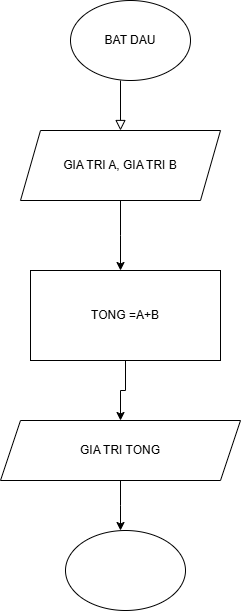

The diagram above was exported from draw.io. Its source (the exported page's mxGraphModel, read from the mxfile embedded in the PNG):
<mxGraphModel dx="880" dy="468" grid="1" gridSize="10" guides="1" tooltips="1" connect="1" arrows="1" fold="1" page="1" pageScale="1" pageWidth="827" pageHeight="1169" math="0" shadow="0">
  <root>
    <mxCell id="WIyWlLk6GJQsqaUBKTNV-0" />
    <mxCell id="WIyWlLk6GJQsqaUBKTNV-1" parent="WIyWlLk6GJQsqaUBKTNV-0" />
    <mxCell id="WIyWlLk6GJQsqaUBKTNV-2" value="" style="rounded=0;html=1;jettySize=auto;orthogonalLoop=1;fontSize=11;endArrow=block;endFill=0;endSize=8;strokeWidth=1;shadow=0;labelBackgroundColor=none;edgeStyle=orthogonalEdgeStyle;" parent="WIyWlLk6GJQsqaUBKTNV-1" edge="1">
      <mxGeometry relative="1" as="geometry">
        <mxPoint x="220" y="120" as="sourcePoint" />
        <mxPoint x="220" y="170" as="targetPoint" />
      </mxGeometry>
    </mxCell>
    <mxCell id="1I4pW4-JNBlnehjM1AWc-0" value="&lt;font style=&quot;vertical-align: inherit;&quot;&gt;&lt;font style=&quot;vertical-align: inherit;&quot;&gt;BAT DAU&lt;/font&gt;&lt;/font&gt;" style="ellipse;whiteSpace=wrap;html=1;" vertex="1" parent="WIyWlLk6GJQsqaUBKTNV-1">
      <mxGeometry x="170" y="40" width="120" height="80" as="geometry" />
    </mxCell>
    <mxCell id="1I4pW4-JNBlnehjM1AWc-2" value="" style="edgeStyle=orthogonalEdgeStyle;rounded=0;orthogonalLoop=1;jettySize=auto;html=1;" edge="1" parent="WIyWlLk6GJQsqaUBKTNV-1" source="1I4pW4-JNBlnehjM1AWc-1">
      <mxGeometry relative="1" as="geometry">
        <mxPoint x="220" y="310" as="targetPoint" />
      </mxGeometry>
    </mxCell>
    <mxCell id="1I4pW4-JNBlnehjM1AWc-1" value="&lt;font style=&quot;vertical-align: inherit;&quot;&gt;&lt;font style=&quot;vertical-align: inherit;&quot;&gt;GIA TRI A, GIA TRI B&lt;/font&gt;&lt;/font&gt;" style="shape=parallelogram;perimeter=parallelogramPerimeter;whiteSpace=wrap;html=1;fixedSize=1;" vertex="1" parent="WIyWlLk6GJQsqaUBKTNV-1">
      <mxGeometry x="120" y="170" width="200" height="70" as="geometry" />
    </mxCell>
    <mxCell id="1I4pW4-JNBlnehjM1AWc-5" style="edgeStyle=orthogonalEdgeStyle;rounded=0;orthogonalLoop=1;jettySize=auto;html=1;entryX=0.5;entryY=0;entryDx=0;entryDy=0;" edge="1" parent="WIyWlLk6GJQsqaUBKTNV-1" source="1I4pW4-JNBlnehjM1AWc-3" target="1I4pW4-JNBlnehjM1AWc-4">
      <mxGeometry relative="1" as="geometry" />
    </mxCell>
    <mxCell id="1I4pW4-JNBlnehjM1AWc-3" value="&lt;font style=&quot;vertical-align: inherit;&quot;&gt;&lt;font style=&quot;vertical-align: inherit;&quot;&gt;TONG =A+B&lt;/font&gt;&lt;/font&gt;" style="rounded=0;whiteSpace=wrap;html=1;" vertex="1" parent="WIyWlLk6GJQsqaUBKTNV-1">
      <mxGeometry x="130" y="310" width="190" height="90" as="geometry" />
    </mxCell>
    <mxCell id="1I4pW4-JNBlnehjM1AWc-6" style="edgeStyle=orthogonalEdgeStyle;rounded=0;orthogonalLoop=1;jettySize=auto;html=1;exitX=0.5;exitY=1;exitDx=0;exitDy=0;" edge="1" parent="WIyWlLk6GJQsqaUBKTNV-1" source="1I4pW4-JNBlnehjM1AWc-4">
      <mxGeometry relative="1" as="geometry">
        <mxPoint x="220" y="570" as="targetPoint" />
      </mxGeometry>
    </mxCell>
    <mxCell id="1I4pW4-JNBlnehjM1AWc-4" value="&lt;font style=&quot;vertical-align: inherit;&quot;&gt;&lt;font style=&quot;vertical-align: inherit;&quot;&gt;GIA TRI TONG&lt;/font&gt;&lt;/font&gt;" style="shape=parallelogram;perimeter=parallelogramPerimeter;whiteSpace=wrap;html=1;fixedSize=1;" vertex="1" parent="WIyWlLk6GJQsqaUBKTNV-1">
      <mxGeometry x="100" y="460" width="240" height="60" as="geometry" />
    </mxCell>
    <mxCell id="1I4pW4-JNBlnehjM1AWc-7" value="" style="ellipse;whiteSpace=wrap;html=1;" vertex="1" parent="WIyWlLk6GJQsqaUBKTNV-1">
      <mxGeometry x="165" y="570" width="120" height="80" as="geometry" />
    </mxCell>
  </root>
</mxGraphModel>